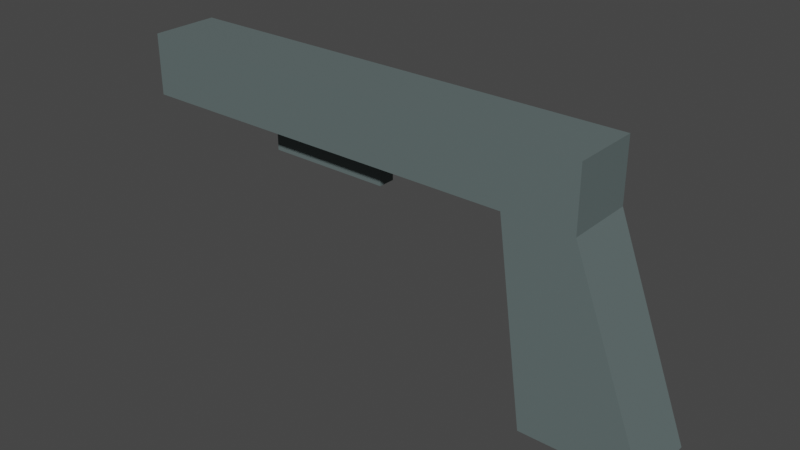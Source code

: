 # Source: Gantry.blend  (saved by Blender 3.2.14; exported with 4.5.12 LTS)
import bpy
from mathutils import Matrix  # noqa: F401  (used for matrix-valued properties, if any)

bpy.ops.wm.read_factory_settings(use_empty=True)
scene = bpy.context.scene
scene.name = 'Scene'

# ---- collections
col_collection = bpy.data.collections.new('Collection'); scene.collection.children.link(col_collection)

# ---- materials (node trees are filled in below, after node groups)
mat_material_001 = bpy.data.materials.new('Material.001')
mat_material_001.use_transparent_shadow = False

# ---- material node trees
mat_material_001.use_nodes = True; mat_material_001.node_tree.nodes.clear()
_N = mat_material_001.node_tree.nodes; _L = mat_material_001.node_tree.links
n0 = _N.new('ShaderNodeBsdfPrincipled'); n0.name = 'Principled BSDF'; n0.location = (10, 300)
n0.distribution = 'GGX'
n0.subsurface_method = 'RANDOM_WALK_SKIN'
n0.inputs[0].default_value = (0.1163, 0.1523, 0.1523, 1.0)
n0.inputs[3].default_value = 1.45
n0.inputs[27].default_value = (0.0, 0.0, 0.0, 1.0)
n0.inputs[28].default_value = 1.0
n1 = _N.new('ShaderNodeOutputMaterial'); n1.name = 'Material Output'; n1.location = (300, 300)
_L.new(n0.outputs[0], n1.inputs[0])
n1.is_active_output = True

# ---- world
world_world = bpy.data.worlds.new('World'); scene.world = world_world
world_world.use_nodes = True; world_world.node_tree.nodes.clear()
_N = world_world.node_tree.nodes; _L = world_world.node_tree.links
n0 = _N.new('ShaderNodeOutputWorld'); n0.name = 'World Output'; n0.location = (300, 300)
n1 = _N.new('ShaderNodeBackground'); n1.name = 'Background'; n1.location = (10, 300)
n1.inputs[0].default_value = (0.05088, 0.05088, 0.05088, 1.0)
_L.new(n1.outputs[0], n0.inputs[0])
n0.is_active_output = True
world_world.color = (0.05088, 0.05088, 0.05088)
world_world.use_sun_shadow = False
world_world.sun_shadow_jitter_overblur = 0.0

# ---- meshes
me_cube_003 = bpy.data.meshes.new('Cube.003')
me_cube_003.from_pydata([(-1.0, -1.0, -1.957), (-1.794, -1.0, 3.803), (-1.0, 1.0, -1.957), (-1.794, 1.0, 3.803), (2.399, -1.0, -1.957), (0.2055, -1.0, 3.803), (2.399, 1.0, -1.957), (0.2055, 1.0, 3.803), (-1.794, -1.0, 5.602), (-1.794, 1.0, 5.602), (0.2055, 1.0, 5.602), (0.2055, -1.0, 5.602), (-13.55, -1.0, 3.803), (-13.55, 1.0, 3.803), (-13.55, -1.0, 5.602), (-13.55, 1.0, 5.602), (-9.712, -0.2499, 2.89), (-9.712, -0.2499, 3.566), (-9.712, 0.2499, 2.89), (-9.712, 0.2499, 3.566), (-6.023, -0.2499, 2.89), (-6.023, -0.2499, 3.566), (-6.023, 0.2499, 2.89), (-6.023, 0.2499, 3.566), (-6.358, 0.2499, 2.89), (-6.694, 0.2499, 2.89), (-7.029, 0.2499, 2.89), (-7.364, 0.2499, 2.89), (-7.7, 0.2499, 2.89), (-8.035, 0.2499, 2.89), (-8.37, 0.2499, 2.89), (-8.706, 0.2499, 2.89), (-9.041, 0.2499, 2.89), (-9.376, 0.2499, 2.89), (-9.376, 0.2499, 3.566), (-9.041, 0.2499, 3.566), (-8.706, 0.2499, 3.566), (-8.37, 0.2499, 3.566), (-8.035, 0.2499, 3.566), (-7.7, 0.2499, 3.566), (-7.364, 0.2499, 3.566), (-7.029, 0.2499, 3.566), (-6.694, 0.2499, 3.566), (-6.358, 0.2499, 3.566), (-9.376, -0.2499, 2.89), (-9.041, -0.2499, 2.89), (-8.706, -0.2499, 2.89), (-8.37, -0.2499, 2.89), (-8.035, -0.2499, 2.89), (-7.7, -0.2499, 2.89), (-7.364, -0.2499, 2.89), (-7.029, -0.2499, 2.89), (-6.694, -0.2499, 2.89), (-6.358, -0.2499, 2.89), (-6.358, -0.2499, 3.566), (-6.694, -0.2499, 3.566), (-7.029, -0.2499, 3.566), (-7.364, -0.2499, 3.566), (-7.7, -0.2499, 3.566), (-8.035, -0.2499, 3.566), (-8.37, -0.2499, 3.566), (-8.706, -0.2499, 3.566), (-9.041, -0.2499, 3.566), (-9.376, -0.2499, 3.566), (-8.706, 0.2499, 3.868), (-8.37, 0.2499, 3.868), (-7.364, 0.2499, 3.868), (-7.029, 0.2499, 3.868), (-7.029, -0.2499, 3.868), (-7.364, -0.2499, 3.868), (-8.37, -0.2499, 3.868), (-8.706, -0.2499, 3.868)], [], [(0, 1, 3, 2), (2, 3, 7, 6), (6, 7, 5, 4), (4, 5, 1, 0), (2, 6, 4, 0), (1, 5, 11, 8), (10, 9, 8, 11), (7, 3, 9, 10), (5, 7, 10, 11), (9, 3, 13, 15), (13, 12, 14, 15), (8, 9, 15, 14), (1, 8, 14, 12), (3, 1, 12, 13), (16, 17, 19, 18), (24, 43, 23, 22), (22, 23, 21, 20), (44, 63, 17, 16), (24, 22, 20, 53), (34, 19, 17, 63), (23, 43, 54, 21), (43, 42, 55, 54), (42, 41, 56, 55), (61, 60, 70, 71), (40, 39, 58, 57), (39, 38, 59, 58), (38, 37, 60, 59), (41, 40, 66, 67), (36, 35, 62, 61), (35, 34, 63, 62), (18, 33, 44, 16), (33, 32, 45, 44), (32, 31, 46, 45), (31, 30, 47, 46), (30, 29, 48, 47), (29, 28, 49, 48), (28, 27, 50, 49), (27, 26, 51, 50), (26, 25, 52, 51), (25, 24, 53, 52), (20, 21, 54, 53), (53, 54, 55, 52), (52, 55, 56, 51), (51, 56, 57, 50), (50, 57, 58, 49), (49, 58, 59, 48), (48, 59, 60, 47), (47, 60, 61, 46), (46, 61, 62, 45), (45, 62, 63, 44), (18, 19, 34, 33), (33, 34, 35, 32), (32, 35, 36, 31), (31, 36, 37, 30), (30, 37, 38, 29), (29, 38, 39, 28), (28, 39, 40, 27), (27, 40, 41, 26), (26, 41, 42, 25), (25, 42, 43, 24), (67, 66, 69, 68), (65, 64, 71, 70), (60, 37, 65, 70), (37, 36, 64, 65), (57, 56, 68, 69), (56, 41, 67, 68), (36, 61, 71, 64), (40, 57, 69, 66)])
_uv = me_cube_003.uv_layers.new(name='UVMap')
_uv.uv.foreach_set('vector', [0.375, 0.0, 0.625, 0.0, 0.625, 0.25, 0.375, 0.25, 0.375, 0.25, 0.625, 0.25, 0.625, 0.5, 0.375, 0.5, 0.375, 0.5, 0.625, 0.5, 0.625, 0.75, 0.375, 0.75, 0.375, 0.75, 0.625, 0.75, 0.625, 1.0, 0.375, 1.0, 0.125, 0.5, 0.375, 0.5, 0.375, 0.75, 0.125, 0.75, 0.625, 1.0, 0.625, 0.75, 0.625, 0.75, 0.625, 1.0, 0.625, 0.5, 0.875, 0.5, 0.875, 0.75, 0.625, 0.75, 0.625, 0.5, 0.625, 0.25, 0.625, 0.25, 0.625, 0.5, 0.625, 0.75, 0.625, 0.5, 0.625, 0.5, 0.625, 0.75, 0.625, 0.25, 0.625, 0.25, 0.625, 0.25, 0.625, 0.25, 0.625, 0.25, 0.625, 0.0, 0.625, 0.0, 0.625, 0.25, 0.875, 0.75, 0.875, 0.5, 0.875, 0.5, 0.875, 0.75, 0.625, 1.0, 0.625, 1.0, 0.625, 1.0, 0.625, 1.0, 0.625, 0.25, 0.625, 0.0, 0.625, 0.0, 0.625, 0.25, 0.375, 0.0, 0.625, 0.0, 0.625, 0.25, 0.375, 0.25, 0.375, 0.4773, 0.625, 0.4773, 0.625, 0.5, 0.375, 0.5, 0.375, 0.5, 0.625, 0.5, 0.625, 0.75, 0.375, 0.75, 0.375, 0.9773, 0.625, 0.9773, 0.625, 1.0, 0.375, 1.0, 0.3523, 0.5, 0.375, 0.5, 0.375, 0.75, 0.3523, 0.75, 0.8523, 0.5, 0.875, 0.5, 0.875, 0.75, 0.8523, 0.75, 0.625, 0.5, 0.6477, 0.5, 0.6477, 0.75, 0.625, 0.75, 0.6477, 0.5, 0.6705, 0.5, 0.6705, 0.75, 0.6477, 0.75, 0.6705, 0.5, 0.6932, 0.5, 0.6932, 0.75, 0.6705, 0.75, 0.625, 0.9318, 0.625, 0.9091, 0.625, 0.9091, 0.625, 0.9318, 0.7159, 0.5, 0.7386, 0.5, 0.7386, 0.75, 0.7159, 0.75, 0.7386, 0.5, 0.7614, 0.5, 0.7614, 0.75, 0.7386, 0.75, 0.7614, 0.5, 0.7841, 0.5, 0.7841, 0.75, 0.7614, 0.75, 0.625, 0.4318, 0.625, 0.4091, 0.625, 0.4091, 0.625, 0.4318, 0.8068, 0.5, 0.8295, 0.5, 0.8295, 0.75, 0.8068, 0.75, 0.8295, 0.5, 0.8523, 0.5, 0.8523, 0.75, 0.8295, 0.75, 0.125, 0.5, 0.1477, 0.5, 0.1477, 0.75, 0.125, 0.75, 0.1477, 0.5, 0.1705, 0.5, 0.1705, 0.75, 0.1477, 0.75, 0.1705, 0.5, 0.1932, 0.5, 0.1932, 0.75, 0.1705, 0.75, 0.1932, 0.5, 0.2159, 0.5, 0.2159, 0.75, 0.1932, 0.75, 0.2159, 0.5, 0.2386, 0.5, 0.2386, 0.75, 0.2159, 0.75, 0.2386, 0.5, 0.2614, 0.5, 0.2614, 0.75, 0.2386, 0.75, 0.2614, 0.5, 0.2841, 0.5, 0.2841, 0.75, 0.2614, 0.75, 0.2841, 0.5, 0.3068, 0.5, 0.3068, 0.75, 0.2841, 0.75, 0.3068, 0.5, 0.3295, 0.5, 0.3295, 0.75, 0.3068, 0.75, 0.3295, 0.5, 0.3523, 0.5, 0.3523, 0.75, 0.3295, 0.75, 0.375, 0.75, 0.625, 0.75, 0.625, 0.7727, 0.375, 0.7727, 0.375, 0.7727, 0.625, 0.7727, 0.625, 0.7955, 0.375, 0.7955, 0.375, 0.7955, 0.625, 0.7955, 0.625, 0.8182, 0.375, 0.8182, 0.375, 0.8182, 0.625, 0.8182, 0.625, 0.8409, 0.375, 0.8409, 0.375, 0.8409, 0.625, 0.8409, 0.625, 0.8636, 0.375, 0.8636, 0.375, 0.8636, 0.625, 0.8636, 0.625, 0.8864, 0.375, 0.8864, 0.375, 0.8864, 0.625, 0.8864, 0.625, 0.9091, 0.375, 0.9091, 0.375, 0.9091, 0.625, 0.9091, 0.625, 0.9318, 0.375, 0.9318, 0.375, 0.9318, 0.625, 0.9318, 0.625, 0.9545, 0.375, 0.9545, 0.375, 0.9545, 0.625, 0.9545, 0.625, 0.9773, 0.375, 0.9773, 0.375, 0.25, 0.625, 0.25, 0.625, 0.2727, 0.375, 0.2727, 0.375, 0.2727, 0.625, 0.2727, 0.625, 0.2955, 0.375, 0.2955, 0.375, 0.2955, 0.625, 0.2955, 0.625, 0.3182, 0.375, 0.3182, 0.375, 0.3182, 0.625, 0.3182, 0.625, 0.3409, 0.375, 0.3409, 0.375, 0.3409, 0.625, 0.3409, 0.625, 0.3636, 0.375, 0.3636, 0.375, 0.3636, 0.625, 0.3636, 0.625, 0.3864, 0.375, 0.3864, 0.375, 0.3864, 0.625, 0.3864, 0.625, 0.4091, 0.375, 0.4091, 0.375, 0.4091, 0.625, 0.4091, 0.625, 0.4318, 0.375, 0.4318, 0.375, 0.4318, 0.625, 0.4318, 0.625, 0.4545, 0.375, 0.4545, 0.375, 0.4545, 0.625, 0.4545, 0.625, 0.4773, 0.375, 0.4773, 0.6932, 0.5, 0.7159, 0.5, 0.7159, 0.75, 0.6932, 0.75, 0.7841, 0.5, 0.8068, 0.5, 0.8068, 0.75, 0.7841, 0.75, 0.7841, 0.75, 0.7841, 0.5, 0.7841, 0.5, 0.7841, 0.75, 0.625, 0.3409, 0.625, 0.3182, 0.625, 0.3182, 0.625, 0.3409, 0.625, 0.8409, 0.625, 0.8182, 0.625, 0.8182, 0.625, 0.8409, 0.6932, 0.75, 0.6932, 0.5, 0.6932, 0.5, 0.6932, 0.75, 0.8068, 0.5, 0.8068, 0.75, 0.8068, 0.75, 0.8068, 0.5, 0.7159, 0.5, 0.7159, 0.75, 0.7159, 0.75, 0.7159, 0.5])
me_cube_003.materials.append(mat_material_001)
me_cube_003.update()

# ---- objects
ob_cube = bpy.data.objects.new('Cube', me_cube_003)

# ---- transforms, parenting, visibility, modifiers, constraints
ob_cube.location = (0.0, 0.0, 0.0)

# ---- collection membership
col_collection.objects.link(ob_cube)

# ---- scene / render settings (as saved in the file)
scene.frame_start = 1; scene.frame_end = 250; scene.frame_set(1)
scene.render.engine = 'BLENDER_EEVEE_NEXT'
scene.cycles.sampling_pattern = 'TABULATED_SOBOL'
scene.cycles.use_light_tree = False
scene.view_settings.view_transform = 'Filmic'
bpy.context.view_layer.update()

# ---- added for rendering (the .blend has no active camera and no usable light): camera, sun
cam_auto = bpy.data.cameras.new('AutoCamera')
cam_auto.lens = 50.0
cam_auto.sensor_width = 36.0
cam_auto.clip_end = 1000.0
ob_auto_camera = bpy.data.objects.new('AutoCamera', cam_auto)
scene.collection.objects.link(ob_auto_camera)
ob_auto_camera.location = (10.86, -19.7233, 14.9718)
ob_auto_camera.rotation_euler = (1.09748, -7.21219e-08, 0.694738)
scene.camera = ob_auto_camera
light_auto_sun = bpy.data.lights.new('AutoSun', 'SUN')
light_auto_sun.energy = 3.0
light_auto_sun.angle = 0.0523599
ob_auto_sun = bpy.data.objects.new('AutoSun', light_auto_sun)
scene.collection.objects.link(ob_auto_sun)
ob_auto_sun.rotation_euler = (0.872665, 0.174533, 0.523599)
bpy.context.view_layer.update()
